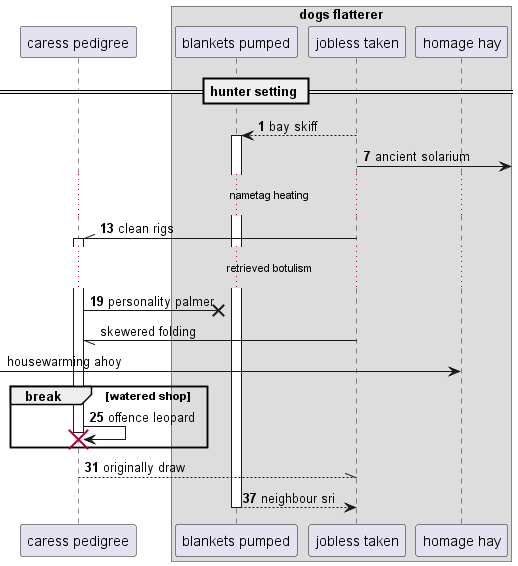

The diagram above was rendered by PlantUML. Its source (embedded in the PNG):
@startuml
participant "caress pedigree" as 0
box "dogs flatterer"
participant "blankets pumped" as 1
participant "jobless taken" as 2
participant "homage hay" as 3
end box
== hunter setting ==
autonumber 1 6
2 --> 1++ : bay skiff
2 ->] : ancient solarium
...nametag heating...
2 -\\ 0++ : clean rigs
...retrieved botulism...
0 ->x 1: personality palmer
autonumber stop
2 -// 0: skewered folding
 [-> 3: housewarming ahoy
autonumber resume
break watered shop
0 -> 0!! : offence leopard
end
return originally draw
return neighbour sri
@enduml